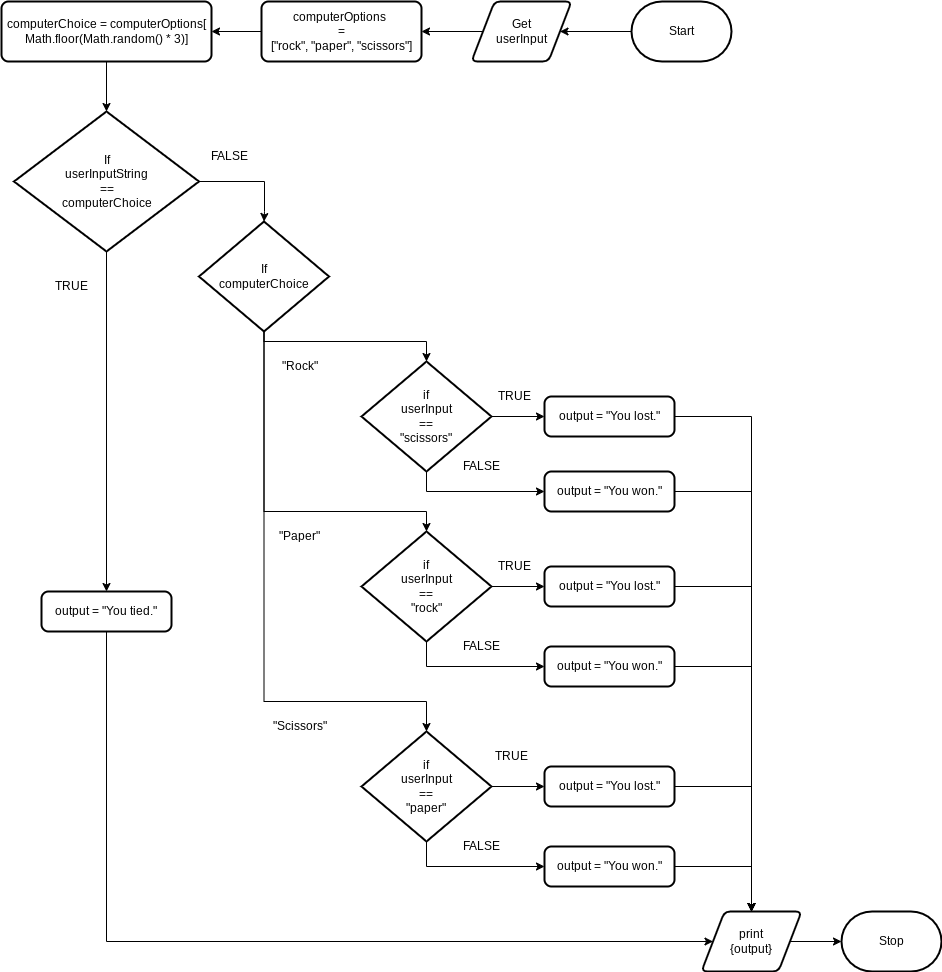

The diagram above was exported from draw.io. Its source (the exported page's mxGraphModel, read from the mxfile embedded in the PNG):
<mxGraphModel dx="1316" dy="273" grid="1" gridSize="10" guides="1" tooltips="1" connect="1" arrows="1" fold="1" page="1" pageScale="1" pageWidth="827" pageHeight="1169" math="0" shadow="0">
  <root>
    <mxCell id="0" />
    <mxCell id="1" parent="0" />
    <mxCell id="5" style="edgeStyle=none;html=1;entryX=1;entryY=0.5;entryDx=0;entryDy=0;" parent="1" source="2" target="3" edge="1">
      <mxGeometry relative="1" as="geometry" />
    </mxCell>
    <mxCell id="2" value="Start" style="strokeWidth=2;html=1;shape=mxgraph.flowchart.terminator;whiteSpace=wrap;" parent="1" vertex="1">
      <mxGeometry x="500" y="240" width="100" height="60" as="geometry" />
    </mxCell>
    <mxCell id="6" style="edgeStyle=none;html=1;entryX=1;entryY=0.5;entryDx=0;entryDy=0;" parent="1" source="3" target="4" edge="1">
      <mxGeometry relative="1" as="geometry" />
    </mxCell>
    <mxCell id="3" value="Get&lt;br&gt;userInput" style="shape=parallelogram;html=1;strokeWidth=2;perimeter=parallelogramPerimeter;whiteSpace=wrap;rounded=1;arcSize=12;size=0.23;" parent="1" vertex="1">
      <mxGeometry x="340" y="240" width="100" height="60" as="geometry" />
    </mxCell>
    <mxCell id="8" style="edgeStyle=none;html=1;" parent="1" source="4" target="7" edge="1">
      <mxGeometry relative="1" as="geometry" />
    </mxCell>
    <mxCell id="4" value="&lt;div&gt;computerOptions&amp;nbsp;&lt;/div&gt;&lt;div&gt;=&lt;/div&gt;&lt;div&gt;[&quot;rock&quot;, &quot;paper&quot;, &quot;scissors&quot;]&lt;/div&gt;" style="rounded=1;whiteSpace=wrap;html=1;absoluteArcSize=1;arcSize=14;strokeWidth=2;" parent="1" vertex="1">
      <mxGeometry x="130" y="240" width="160" height="60" as="geometry" />
    </mxCell>
    <mxCell id="10" style="edgeStyle=none;html=1;entryX=0.5;entryY=0;entryDx=0;entryDy=0;entryPerimeter=0;" parent="1" source="7" target="9" edge="1">
      <mxGeometry relative="1" as="geometry" />
    </mxCell>
    <mxCell id="7" value="computerChoice = computerOptions[&lt;br&gt;Math.floor(Math.random() * 3)]" style="rounded=1;whiteSpace=wrap;html=1;absoluteArcSize=1;arcSize=14;strokeWidth=2;" parent="1" vertex="1">
      <mxGeometry x="-130" y="240" width="210" height="60" as="geometry" />
    </mxCell>
    <mxCell id="12" style="edgeStyle=none;html=1;entryX=0.5;entryY=0;entryDx=0;entryDy=0;" parent="1" source="9" target="11" edge="1">
      <mxGeometry relative="1" as="geometry" />
    </mxCell>
    <mxCell id="14" style="edgeStyle=orthogonalEdgeStyle;html=1;entryX=0.5;entryY=0;entryDx=0;entryDy=0;entryPerimeter=0;rounded=0;" parent="1" source="9" target="13" edge="1">
      <mxGeometry relative="1" as="geometry">
        <Array as="points">
          <mxPoint x="133" y="420" />
          <mxPoint x="133" y="450" />
        </Array>
      </mxGeometry>
    </mxCell>
    <mxCell id="9" value="If &lt;br&gt;userInputString &lt;br&gt;== &lt;br&gt;computerChoice" style="strokeWidth=2;html=1;shape=mxgraph.flowchart.decision;whiteSpace=wrap;" parent="1" vertex="1">
      <mxGeometry x="-117.5" y="350" width="185" height="140" as="geometry" />
    </mxCell>
    <mxCell id="42" style="edgeStyle=orthogonalEdgeStyle;rounded=0;html=1;entryX=0;entryY=0.5;entryDx=0;entryDy=0;" parent="1" source="11" target="16" edge="1">
      <mxGeometry relative="1" as="geometry">
        <Array as="points">
          <mxPoint x="-25" y="1180" />
        </Array>
      </mxGeometry>
    </mxCell>
    <mxCell id="11" value="&lt;div&gt;output = &quot;You tied.&quot;&lt;/div&gt;" style="rounded=1;whiteSpace=wrap;html=1;absoluteArcSize=1;arcSize=14;strokeWidth=2;" parent="1" vertex="1">
      <mxGeometry x="-90" y="830" width="130" height="40" as="geometry" />
    </mxCell>
    <mxCell id="17" style="edgeStyle=orthogonalEdgeStyle;rounded=0;html=1;entryX=0.5;entryY=0;entryDx=0;entryDy=0;entryPerimeter=0;" parent="1" source="13" target="15" edge="1">
      <mxGeometry relative="1" as="geometry">
        <Array as="points">
          <mxPoint x="132" y="580" />
          <mxPoint x="295" y="580" />
        </Array>
      </mxGeometry>
    </mxCell>
    <mxCell id="22" style="edgeStyle=orthogonalEdgeStyle;rounded=0;html=1;" parent="1" source="13" target="19" edge="1">
      <mxGeometry relative="1" as="geometry">
        <Array as="points">
          <mxPoint x="132" y="750" />
          <mxPoint x="295" y="750" />
        </Array>
      </mxGeometry>
    </mxCell>
    <mxCell id="23" style="edgeStyle=orthogonalEdgeStyle;rounded=0;html=1;entryX=0.5;entryY=0;entryDx=0;entryDy=0;entryPerimeter=0;" parent="1" source="13" target="20" edge="1">
      <mxGeometry relative="1" as="geometry">
        <Array as="points">
          <mxPoint x="132" y="940" />
        </Array>
      </mxGeometry>
    </mxCell>
    <mxCell id="13" value="If&lt;br&gt;computerChoice" style="strokeWidth=2;html=1;shape=mxgraph.flowchart.decision;whiteSpace=wrap;" parent="1" vertex="1">
      <mxGeometry x="67.5" y="460" width="130" height="110" as="geometry" />
    </mxCell>
    <mxCell id="25" style="edgeStyle=orthogonalEdgeStyle;rounded=0;html=1;" parent="1" source="15" target="24" edge="1">
      <mxGeometry relative="1" as="geometry">
        <Array as="points">
          <mxPoint x="295" y="730" />
        </Array>
      </mxGeometry>
    </mxCell>
    <mxCell id="26" style="edgeStyle=orthogonalEdgeStyle;rounded=0;html=1;entryX=0;entryY=0.5;entryDx=0;entryDy=0;" parent="1" source="15" target="18" edge="1">
      <mxGeometry relative="1" as="geometry" />
    </mxCell>
    <mxCell id="15" value="if&lt;br&gt;userInput&lt;br&gt;==&lt;br&gt;&quot;scissors&quot;" style="strokeWidth=2;html=1;shape=mxgraph.flowchart.decision;whiteSpace=wrap;" parent="1" vertex="1">
      <mxGeometry x="230" y="600" width="130" height="110" as="geometry" />
    </mxCell>
    <mxCell id="44" style="edgeStyle=orthogonalEdgeStyle;rounded=0;html=1;entryX=0;entryY=0.5;entryDx=0;entryDy=0;entryPerimeter=0;" parent="1" source="16" target="43" edge="1">
      <mxGeometry relative="1" as="geometry" />
    </mxCell>
    <mxCell id="16" value="print&lt;br&gt;{output}" style="shape=parallelogram;html=1;strokeWidth=2;perimeter=parallelogramPerimeter;whiteSpace=wrap;rounded=1;arcSize=12;size=0.23;" parent="1" vertex="1">
      <mxGeometry x="570" y="1150" width="100" height="60" as="geometry" />
    </mxCell>
    <mxCell id="40" style="edgeStyle=orthogonalEdgeStyle;rounded=0;html=1;entryX=0.5;entryY=0;entryDx=0;entryDy=0;" parent="1" source="18" target="16" edge="1">
      <mxGeometry relative="1" as="geometry" />
    </mxCell>
    <mxCell id="18" value="&lt;div&gt;output = &quot;You lost.&quot;&lt;/div&gt;" style="rounded=1;whiteSpace=wrap;html=1;absoluteArcSize=1;arcSize=14;strokeWidth=2;" parent="1" vertex="1">
      <mxGeometry x="413" y="635" width="130" height="40" as="geometry" />
    </mxCell>
    <mxCell id="32" style="edgeStyle=orthogonalEdgeStyle;rounded=0;html=1;entryX=0;entryY=0.5;entryDx=0;entryDy=0;" parent="1" source="19" target="27" edge="1">
      <mxGeometry relative="1" as="geometry" />
    </mxCell>
    <mxCell id="33" style="edgeStyle=orthogonalEdgeStyle;rounded=0;html=1;entryX=0;entryY=0.5;entryDx=0;entryDy=0;" parent="1" source="19" target="28" edge="1">
      <mxGeometry relative="1" as="geometry">
        <Array as="points">
          <mxPoint x="295" y="905" />
        </Array>
      </mxGeometry>
    </mxCell>
    <mxCell id="19" value="if&lt;br&gt;userInput&lt;br&gt;==&lt;br&gt;&quot;rock&quot;" style="strokeWidth=2;html=1;shape=mxgraph.flowchart.decision;whiteSpace=wrap;" parent="1" vertex="1">
      <mxGeometry x="230" y="770" width="130" height="110" as="geometry" />
    </mxCell>
    <mxCell id="31" style="edgeStyle=orthogonalEdgeStyle;rounded=0;html=1;entryX=0;entryY=0.5;entryDx=0;entryDy=0;" parent="1" source="20" target="29" edge="1">
      <mxGeometry relative="1" as="geometry" />
    </mxCell>
    <mxCell id="34" style="edgeStyle=orthogonalEdgeStyle;rounded=0;html=1;entryX=0;entryY=0.5;entryDx=0;entryDy=0;" parent="1" source="20" target="30" edge="1">
      <mxGeometry relative="1" as="geometry">
        <Array as="points">
          <mxPoint x="295" y="1105" />
        </Array>
      </mxGeometry>
    </mxCell>
    <mxCell id="20" value="if&lt;br&gt;userInput&lt;br&gt;==&lt;br&gt;&quot;paper&quot;" style="strokeWidth=2;html=1;shape=mxgraph.flowchart.decision;whiteSpace=wrap;" parent="1" vertex="1">
      <mxGeometry x="230" y="970" width="130" height="110" as="geometry" />
    </mxCell>
    <mxCell id="39" style="edgeStyle=orthogonalEdgeStyle;rounded=0;html=1;entryX=0.5;entryY=0;entryDx=0;entryDy=0;" parent="1" source="24" target="16" edge="1">
      <mxGeometry relative="1" as="geometry" />
    </mxCell>
    <mxCell id="24" value="&lt;div&gt;output = &quot;You won.&quot;&lt;/div&gt;" style="rounded=1;whiteSpace=wrap;html=1;absoluteArcSize=1;arcSize=14;strokeWidth=2;" parent="1" vertex="1">
      <mxGeometry x="413" y="710" width="130" height="40" as="geometry" />
    </mxCell>
    <mxCell id="38" style="edgeStyle=orthogonalEdgeStyle;rounded=0;html=1;entryX=0.5;entryY=0;entryDx=0;entryDy=0;" parent="1" source="27" target="16" edge="1">
      <mxGeometry relative="1" as="geometry" />
    </mxCell>
    <mxCell id="27" value="&lt;div&gt;output = &quot;You lost.&quot;&lt;/div&gt;" style="rounded=1;whiteSpace=wrap;html=1;absoluteArcSize=1;arcSize=14;strokeWidth=2;" parent="1" vertex="1">
      <mxGeometry x="413" y="805" width="130" height="40" as="geometry" />
    </mxCell>
    <mxCell id="37" style="edgeStyle=orthogonalEdgeStyle;rounded=0;html=1;entryX=0.5;entryY=0;entryDx=0;entryDy=0;" parent="1" source="28" target="16" edge="1">
      <mxGeometry relative="1" as="geometry" />
    </mxCell>
    <mxCell id="28" value="&lt;div&gt;output = &quot;You won.&quot;&lt;/div&gt;" style="rounded=1;whiteSpace=wrap;html=1;absoluteArcSize=1;arcSize=14;strokeWidth=2;" parent="1" vertex="1">
      <mxGeometry x="413" y="885" width="130" height="40" as="geometry" />
    </mxCell>
    <mxCell id="36" style="edgeStyle=orthogonalEdgeStyle;rounded=0;html=1;entryX=0.5;entryY=0;entryDx=0;entryDy=0;" parent="1" source="29" target="16" edge="1">
      <mxGeometry relative="1" as="geometry" />
    </mxCell>
    <mxCell id="29" value="&lt;div&gt;output = &quot;You lost.&quot;&lt;/div&gt;" style="rounded=1;whiteSpace=wrap;html=1;absoluteArcSize=1;arcSize=14;strokeWidth=2;" parent="1" vertex="1">
      <mxGeometry x="413" y="1005" width="130" height="40" as="geometry" />
    </mxCell>
    <mxCell id="35" style="edgeStyle=orthogonalEdgeStyle;rounded=0;html=1;entryX=0.5;entryY=0;entryDx=0;entryDy=0;" parent="1" source="30" target="16" edge="1">
      <mxGeometry relative="1" as="geometry" />
    </mxCell>
    <mxCell id="30" value="&lt;div&gt;output = &quot;You won.&quot;&lt;/div&gt;" style="rounded=1;whiteSpace=wrap;html=1;absoluteArcSize=1;arcSize=14;strokeWidth=2;" parent="1" vertex="1">
      <mxGeometry x="413" y="1085" width="130" height="40" as="geometry" />
    </mxCell>
    <mxCell id="43" value="Stop" style="strokeWidth=2;html=1;shape=mxgraph.flowchart.terminator;whiteSpace=wrap;" parent="1" vertex="1">
      <mxGeometry x="710" y="1150" width="100" height="60" as="geometry" />
    </mxCell>
    <mxCell id="45" value="FALSE" style="text;html=1;align=center;verticalAlign=middle;resizable=0;points=[];autosize=1;strokeColor=none;fillColor=none;" parent="1" vertex="1">
      <mxGeometry x="67.5" y="380" width="60" height="30" as="geometry" />
    </mxCell>
    <mxCell id="46" value="FALSE" style="text;html=1;align=center;verticalAlign=middle;resizable=0;points=[];autosize=1;strokeColor=none;fillColor=none;" parent="1" vertex="1">
      <mxGeometry x="320" y="690" width="60" height="30" as="geometry" />
    </mxCell>
    <mxCell id="47" value="FALSE" style="text;html=1;align=center;verticalAlign=middle;resizable=0;points=[];autosize=1;strokeColor=none;fillColor=none;" parent="1" vertex="1">
      <mxGeometry x="320" y="870" width="60" height="30" as="geometry" />
    </mxCell>
    <mxCell id="48" value="FALSE" style="text;html=1;align=center;verticalAlign=middle;resizable=0;points=[];autosize=1;strokeColor=none;fillColor=none;" parent="1" vertex="1">
      <mxGeometry x="320" y="1070" width="60" height="30" as="geometry" />
    </mxCell>
    <mxCell id="49" value="TRUE" style="text;html=1;align=center;verticalAlign=middle;resizable=0;points=[];autosize=1;strokeColor=none;fillColor=none;" parent="1" vertex="1">
      <mxGeometry x="350" y="980" width="60" height="30" as="geometry" />
    </mxCell>
    <mxCell id="50" value="TRUE" style="text;html=1;align=center;verticalAlign=middle;resizable=0;points=[];autosize=1;strokeColor=none;fillColor=none;" parent="1" vertex="1">
      <mxGeometry x="353" y="790" width="60" height="30" as="geometry" />
    </mxCell>
    <mxCell id="52" value="TRUE" style="text;html=1;align=center;verticalAlign=middle;resizable=0;points=[];autosize=1;strokeColor=none;fillColor=none;" parent="1" vertex="1">
      <mxGeometry x="353" y="620" width="60" height="30" as="geometry" />
    </mxCell>
    <mxCell id="53" value="TRUE" style="text;html=1;align=center;verticalAlign=middle;resizable=0;points=[];autosize=1;strokeColor=none;fillColor=none;" parent="1" vertex="1">
      <mxGeometry x="-90" y="510" width="60" height="30" as="geometry" />
    </mxCell>
    <mxCell id="54" value="&quot;Rock&quot;" style="text;html=1;align=center;verticalAlign=middle;resizable=0;points=[];autosize=1;strokeColor=none;fillColor=none;" parent="1" vertex="1">
      <mxGeometry x="137.5" y="590" width="60" height="30" as="geometry" />
    </mxCell>
    <mxCell id="55" value="&quot;Paper&quot;" style="text;html=1;align=center;verticalAlign=middle;resizable=0;points=[];autosize=1;strokeColor=none;fillColor=none;" parent="1" vertex="1">
      <mxGeometry x="137.5" y="760" width="60" height="30" as="geometry" />
    </mxCell>
    <mxCell id="56" value="&quot;Scissors&quot;" style="text;html=1;align=center;verticalAlign=middle;resizable=0;points=[];autosize=1;strokeColor=none;fillColor=none;" parent="1" vertex="1">
      <mxGeometry x="127.5" y="950" width="80" height="30" as="geometry" />
    </mxCell>
  </root>
</mxGraphModel>